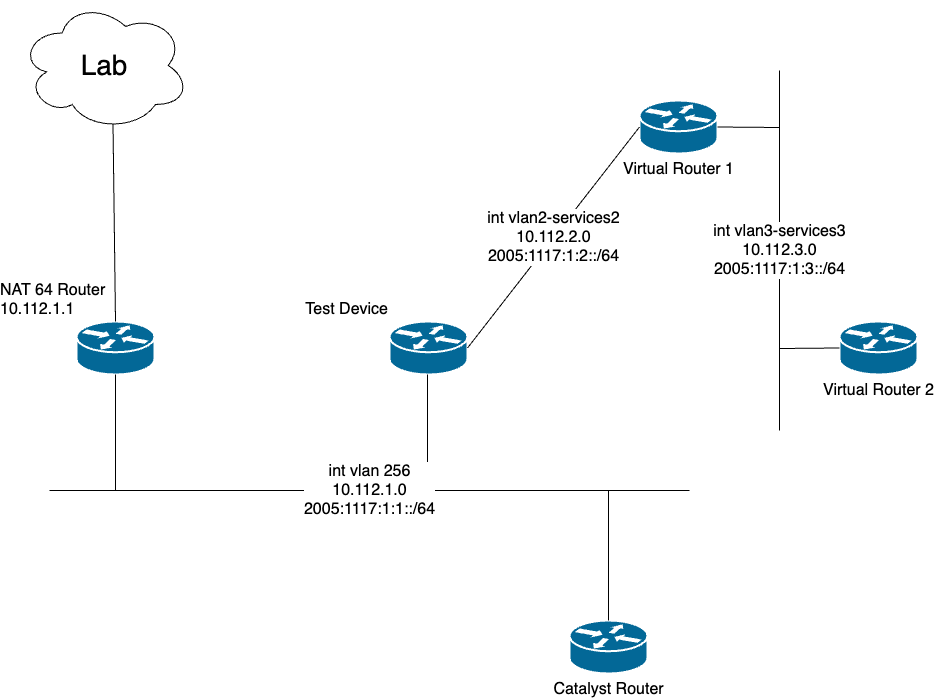

The diagram above was exported from draw.io. Its source (the exported page's mxGraphModel, read from the mxfile embedded in the PNG):
<mxGraphModel dx="714" dy="494" grid="1" gridSize="10" guides="1" tooltips="1" connect="1" arrows="1" fold="1" page="1" pageScale="1" pageWidth="1169" pageHeight="827" background="none" math="0" shadow="0">
  <root>
    <mxCell id="0" />
    <mxCell id="1" parent="0" />
    <mxCell id="Lj3a9mNOU1nQvBeXicrp-2257" value="&lt;font style=&quot;font-size: 28px;&quot;&gt;Lab&lt;/font&gt;" style="ellipse;shape=cloud;whiteSpace=wrap;html=1;" parent="1" vertex="1">
      <mxGeometry x="100" y="40" width="170" height="130" as="geometry" />
    </mxCell>
    <mxCell id="Lj3a9mNOU1nQvBeXicrp-2258" value="&lt;span style=&quot;font-size: 16px;&quot;&gt;NAT 64 Router&lt;br&gt;10.112.1.1&lt;br&gt;&lt;/span&gt;" style="shape=mxgraph.cisco.routers.router;sketch=0;html=1;pointerEvents=1;dashed=0;fillColor=#036897;strokeColor=#ffffff;strokeWidth=2;verticalLabelPosition=top;verticalAlign=bottom;align=left;outlineConnect=0;labelPosition=left;" parent="1" vertex="1">
      <mxGeometry x="157" y="361" width="78" height="53" as="geometry" />
    </mxCell>
    <mxCell id="Lj3a9mNOU1nQvBeXicrp-2259" value="&lt;font style=&quot;font-size: 16px;&quot;&gt;Test Device&lt;/font&gt;" style="shape=mxgraph.cisco.routers.router;sketch=0;html=1;pointerEvents=1;dashed=0;fillColor=#036897;strokeColor=#ffffff;strokeWidth=2;verticalLabelPosition=top;verticalAlign=bottom;align=right;outlineConnect=0;labelPosition=left;" parent="1" vertex="1">
      <mxGeometry x="470" y="361" width="78" height="53" as="geometry" />
    </mxCell>
    <mxCell id="Lj3a9mNOU1nQvBeXicrp-2260" value="&lt;font style=&quot;font-size: 16px;&quot;&gt;Virtual Router 1&lt;/font&gt;" style="shape=mxgraph.cisco.routers.router;sketch=0;html=1;pointerEvents=1;dashed=0;fillColor=#036897;strokeColor=#ffffff;strokeWidth=2;verticalLabelPosition=bottom;verticalAlign=top;align=center;outlineConnect=0;" parent="1" vertex="1">
      <mxGeometry x="720" y="140" width="78" height="53" as="geometry" />
    </mxCell>
    <mxCell id="Lj3a9mNOU1nQvBeXicrp-2261" value="&lt;font style=&quot;font-size: 16px;&quot;&gt;Virtual Router 2&lt;/font&gt;" style="shape=mxgraph.cisco.routers.router;sketch=0;html=1;pointerEvents=1;dashed=0;fillColor=#036897;strokeColor=#ffffff;strokeWidth=2;verticalLabelPosition=bottom;verticalAlign=top;align=center;outlineConnect=0;" parent="1" vertex="1">
      <mxGeometry x="920" y="361" width="78" height="53" as="geometry" />
    </mxCell>
    <mxCell id="Lj3a9mNOU1nQvBeXicrp-2262" value="&lt;font style=&quot;font-size: 16px;&quot;&gt;Catalyst Router&lt;/font&gt;" style="shape=mxgraph.cisco.routers.router;sketch=0;html=1;pointerEvents=1;dashed=0;fillColor=#036897;strokeColor=#ffffff;strokeWidth=2;verticalLabelPosition=bottom;verticalAlign=top;align=center;outlineConnect=0;" parent="1" vertex="1">
      <mxGeometry x="650" y="660" width="78" height="53" as="geometry" />
    </mxCell>
    <mxCell id="Lj3a9mNOU1nQvBeXicrp-2276" value="&lt;font style=&quot;font-size: 16px;&quot;&gt;int vlan2-services2&lt;br&gt;10.112.2.0&lt;br&gt;2005:1117:1:2::/64&lt;br&gt;&lt;/font&gt;" style="endArrow=none;html=1;rounded=0;entryX=1;entryY=0.5;entryDx=0;entryDy=0;entryPerimeter=0;exitX=0;exitY=0.5;exitDx=0;exitDy=0;exitPerimeter=0;" parent="1" source="Lj3a9mNOU1nQvBeXicrp-2260" target="Lj3a9mNOU1nQvBeXicrp-2259" edge="1">
      <mxGeometry width="50" height="50" relative="1" as="geometry">
        <mxPoint x="530" y="570" as="sourcePoint" />
        <mxPoint x="580" y="520" as="targetPoint" />
      </mxGeometry>
    </mxCell>
    <mxCell id="Lj3a9mNOU1nQvBeXicrp-2277" value="" style="endArrow=none;html=1;rounded=0;entryX=1;entryY=0.5;entryDx=0;entryDy=0;entryPerimeter=0;" parent="1" target="Lj3a9mNOU1nQvBeXicrp-2260" edge="1">
      <mxGeometry width="50" height="50" relative="1" as="geometry">
        <mxPoint x="860" y="167" as="sourcePoint" />
        <mxPoint x="580" y="520" as="targetPoint" />
      </mxGeometry>
    </mxCell>
    <mxCell id="Lj3a9mNOU1nQvBeXicrp-2278" value="&lt;font style=&quot;font-size: 16px;&quot;&gt;int vlan3-services3&lt;br&gt;10.112.3.0&lt;br&gt;2005:1117:1:3::/64&lt;/font&gt;" style="endArrow=none;html=1;rounded=0;" parent="1" edge="1">
      <mxGeometry width="50" height="50" relative="1" as="geometry">
        <mxPoint x="860" y="470" as="sourcePoint" />
        <mxPoint x="860" y="110" as="targetPoint" />
        <mxPoint as="offset" />
      </mxGeometry>
    </mxCell>
    <mxCell id="Lj3a9mNOU1nQvBeXicrp-2279" value="" style="endArrow=none;html=1;rounded=0;entryX=0;entryY=0.5;entryDx=0;entryDy=0;entryPerimeter=0;" parent="1" target="Lj3a9mNOU1nQvBeXicrp-2261" edge="1">
      <mxGeometry width="50" height="50" relative="1" as="geometry">
        <mxPoint x="860" y="388" as="sourcePoint" />
        <mxPoint x="580" y="520" as="targetPoint" />
      </mxGeometry>
    </mxCell>
    <mxCell id="Lj3a9mNOU1nQvBeXicrp-2280" value="" style="endArrow=none;html=1;rounded=0;entryX=0.5;entryY=1;entryDx=0;entryDy=0;entryPerimeter=0;" parent="1" target="Lj3a9mNOU1nQvBeXicrp-2258" edge="1">
      <mxGeometry width="50" height="50" relative="1" as="geometry">
        <mxPoint x="196" y="530" as="sourcePoint" />
        <mxPoint x="240" y="490" as="targetPoint" />
      </mxGeometry>
    </mxCell>
    <mxCell id="Lj3a9mNOU1nQvBeXicrp-2281" value="" style="endArrow=none;html=1;rounded=0;entryX=0.5;entryY=1;entryDx=0;entryDy=0;entryPerimeter=0;" parent="1" edge="1">
      <mxGeometry width="50" height="50" relative="1" as="geometry">
        <mxPoint x="508" y="530" as="sourcePoint" />
        <mxPoint x="508.09" y="414" as="targetPoint" />
      </mxGeometry>
    </mxCell>
    <mxCell id="Lj3a9mNOU1nQvBeXicrp-2282" value="&lt;span style=&quot;font-size: 16px;&quot;&gt;int vlan 256&lt;br&gt;10.112.1.0&lt;br&gt;2005:1117:1:1::/64&lt;br&gt;&lt;/span&gt;" style="endArrow=none;html=1;rounded=0;" parent="1" edge="1">
      <mxGeometry width="50" height="50" relative="1" as="geometry">
        <mxPoint x="130" y="530" as="sourcePoint" />
        <mxPoint x="770" y="530" as="targetPoint" />
        <mxPoint as="offset" />
      </mxGeometry>
    </mxCell>
    <mxCell id="Lj3a9mNOU1nQvBeXicrp-2283" value="" style="endArrow=none;html=1;rounded=0;entryX=0.5;entryY=0;entryDx=0;entryDy=0;entryPerimeter=0;" parent="1" target="Lj3a9mNOU1nQvBeXicrp-2262" edge="1">
      <mxGeometry width="50" height="50" relative="1" as="geometry">
        <mxPoint x="689" y="530" as="sourcePoint" />
        <mxPoint x="580" y="520" as="targetPoint" />
      </mxGeometry>
    </mxCell>
    <mxCell id="Lj3a9mNOU1nQvBeXicrp-2285" value="" style="endArrow=none;html=1;rounded=0;exitX=0.5;exitY=0;exitDx=0;exitDy=0;exitPerimeter=0;entryX=0.55;entryY=0.95;entryDx=0;entryDy=0;entryPerimeter=0;" parent="1" source="Lj3a9mNOU1nQvBeXicrp-2258" target="Lj3a9mNOU1nQvBeXicrp-2257" edge="1">
      <mxGeometry width="50" height="50" relative="1" as="geometry">
        <mxPoint x="370" y="390" as="sourcePoint" />
        <mxPoint x="420" y="340" as="targetPoint" />
      </mxGeometry>
    </mxCell>
  </root>
</mxGraphModel>